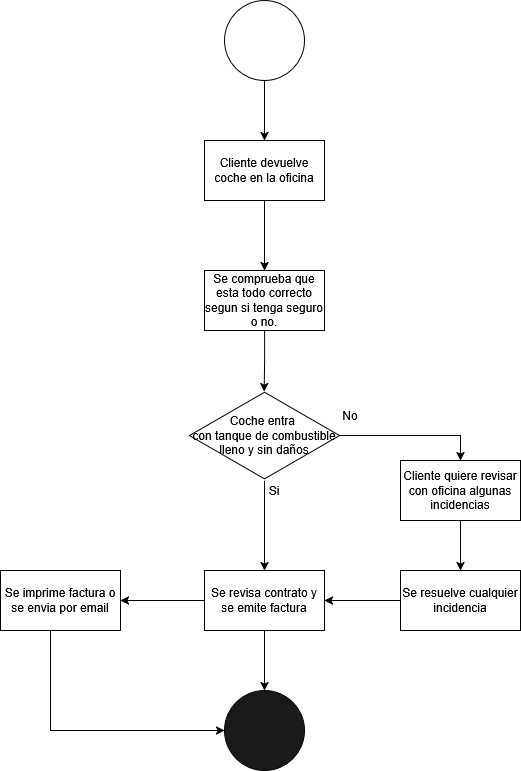

The diagram above was exported from draw.io. Its source (the exported page's mxGraphModel, read from the mxfile embedded in the PNG):
<mxGraphModel dx="1044" dy="535" grid="1" gridSize="10" guides="1" tooltips="1" connect="1" arrows="1" fold="1" page="1" pageScale="1" pageWidth="827" pageHeight="1169" math="0" shadow="0">
  <root>
    <mxCell id="0" />
    <mxCell id="1" parent="0" />
    <mxCell id="tS764vQzGn-JK4g3BwLK-13" style="edgeStyle=orthogonalEdgeStyle;rounded=0;orthogonalLoop=1;jettySize=auto;html=1;entryX=0.5;entryY=0;entryDx=0;entryDy=0;" edge="1" parent="1" source="tS764vQzGn-JK4g3BwLK-1" target="tS764vQzGn-JK4g3BwLK-3">
      <mxGeometry relative="1" as="geometry" />
    </mxCell>
    <mxCell id="tS764vQzGn-JK4g3BwLK-1" value="" style="ellipse;whiteSpace=wrap;html=1;aspect=fixed;" vertex="1" parent="1">
      <mxGeometry x="414" y="20" width="80" height="80" as="geometry" />
    </mxCell>
    <mxCell id="tS764vQzGn-JK4g3BwLK-27" style="edgeStyle=orthogonalEdgeStyle;rounded=0;orthogonalLoop=1;jettySize=auto;html=1;entryX=0.5;entryY=0;entryDx=0;entryDy=0;" edge="1" parent="1" source="tS764vQzGn-JK4g3BwLK-3" target="tS764vQzGn-JK4g3BwLK-26">
      <mxGeometry relative="1" as="geometry" />
    </mxCell>
    <mxCell id="tS764vQzGn-JK4g3BwLK-3" value="Cliente devuelve coche en la oficina" style="rounded=0;whiteSpace=wrap;html=1;" vertex="1" parent="1">
      <mxGeometry x="394" y="160" width="120" height="60" as="geometry" />
    </mxCell>
    <mxCell id="tS764vQzGn-JK4g3BwLK-30" style="edgeStyle=orthogonalEdgeStyle;rounded=0;orthogonalLoop=1;jettySize=auto;html=1;entryX=0.5;entryY=0;entryDx=0;entryDy=0;" edge="1" parent="1" source="tS764vQzGn-JK4g3BwLK-8" target="tS764vQzGn-JK4g3BwLK-28">
      <mxGeometry relative="1" as="geometry" />
    </mxCell>
    <mxCell id="tS764vQzGn-JK4g3BwLK-55" style="edgeStyle=orthogonalEdgeStyle;rounded=0;orthogonalLoop=1;jettySize=auto;html=1;entryX=0.5;entryY=0;entryDx=0;entryDy=0;" edge="1" parent="1" source="tS764vQzGn-JK4g3BwLK-8" target="tS764vQzGn-JK4g3BwLK-54">
      <mxGeometry relative="1" as="geometry" />
    </mxCell>
    <mxCell id="tS764vQzGn-JK4g3BwLK-8" value="&lt;div&gt;Coche entra&amp;nbsp;&lt;/div&gt;&lt;div&gt;con tanque de combustible lleno y sin daños&lt;/div&gt;" style="html=1;whiteSpace=wrap;aspect=fixed;shape=isoRectangle;" vertex="1" parent="1">
      <mxGeometry x="379" y="410" width="150" height="90" as="geometry" />
    </mxCell>
    <mxCell id="tS764vQzGn-JK4g3BwLK-10" value="" style="ellipse;whiteSpace=wrap;html=1;aspect=fixed;fillColor=#1A1A1A;" vertex="1" parent="1">
      <mxGeometry x="414" y="710" width="80" height="80" as="geometry" />
    </mxCell>
    <mxCell id="tS764vQzGn-JK4g3BwLK-21" value="Si" style="text;html=1;align=center;verticalAlign=middle;whiteSpace=wrap;rounded=0;" vertex="1" parent="1">
      <mxGeometry x="434" y="495" width="60" height="30" as="geometry" />
    </mxCell>
    <mxCell id="tS764vQzGn-JK4g3BwLK-22" value="No" style="text;html=1;align=center;verticalAlign=middle;whiteSpace=wrap;rounded=0;" vertex="1" parent="1">
      <mxGeometry x="510" y="420" width="60" height="30" as="geometry" />
    </mxCell>
    <mxCell id="tS764vQzGn-JK4g3BwLK-26" value="Se comprueba que esta todo correcto segun si tenga seguro o no." style="rounded=0;whiteSpace=wrap;html=1;" vertex="1" parent="1">
      <mxGeometry x="394" y="290" width="120" height="60" as="geometry" />
    </mxCell>
    <mxCell id="tS764vQzGn-JK4g3BwLK-59" style="edgeStyle=orthogonalEdgeStyle;rounded=0;orthogonalLoop=1;jettySize=auto;html=1;entryX=0.5;entryY=0;entryDx=0;entryDy=0;" edge="1" parent="1" source="tS764vQzGn-JK4g3BwLK-28" target="tS764vQzGn-JK4g3BwLK-10">
      <mxGeometry relative="1" as="geometry" />
    </mxCell>
    <mxCell id="tS764vQzGn-JK4g3BwLK-60" style="edgeStyle=orthogonalEdgeStyle;rounded=0;orthogonalLoop=1;jettySize=auto;html=1;entryX=1;entryY=0.5;entryDx=0;entryDy=0;" edge="1" parent="1" source="tS764vQzGn-JK4g3BwLK-28" target="tS764vQzGn-JK4g3BwLK-50">
      <mxGeometry relative="1" as="geometry" />
    </mxCell>
    <mxCell id="tS764vQzGn-JK4g3BwLK-28" value="Se revisa contrato y se emite factura" style="rounded=0;whiteSpace=wrap;html=1;" vertex="1" parent="1">
      <mxGeometry x="394" y="590" width="120" height="60" as="geometry" />
    </mxCell>
    <mxCell id="tS764vQzGn-JK4g3BwLK-29" style="edgeStyle=orthogonalEdgeStyle;rounded=0;orthogonalLoop=1;jettySize=auto;html=1;entryX=0.497;entryY=0.013;entryDx=0;entryDy=0;entryPerimeter=0;" edge="1" parent="1" source="tS764vQzGn-JK4g3BwLK-26" target="tS764vQzGn-JK4g3BwLK-8">
      <mxGeometry relative="1" as="geometry" />
    </mxCell>
    <mxCell id="tS764vQzGn-JK4g3BwLK-62" style="edgeStyle=orthogonalEdgeStyle;rounded=0;orthogonalLoop=1;jettySize=auto;html=1;entryX=0;entryY=0.5;entryDx=0;entryDy=0;" edge="1" parent="1" source="tS764vQzGn-JK4g3BwLK-50" target="tS764vQzGn-JK4g3BwLK-10">
      <mxGeometry relative="1" as="geometry">
        <Array as="points">
          <mxPoint x="240" y="750" />
        </Array>
      </mxGeometry>
    </mxCell>
    <mxCell id="tS764vQzGn-JK4g3BwLK-50" value="Se imprime factura o se envia por email" style="rounded=0;whiteSpace=wrap;html=1;" vertex="1" parent="1">
      <mxGeometry x="190" y="590" width="120" height="60" as="geometry" />
    </mxCell>
    <mxCell id="tS764vQzGn-JK4g3BwLK-57" style="edgeStyle=orthogonalEdgeStyle;rounded=0;orthogonalLoop=1;jettySize=auto;html=1;entryX=0.5;entryY=0;entryDx=0;entryDy=0;" edge="1" parent="1" source="tS764vQzGn-JK4g3BwLK-54" target="tS764vQzGn-JK4g3BwLK-56">
      <mxGeometry relative="1" as="geometry" />
    </mxCell>
    <mxCell id="tS764vQzGn-JK4g3BwLK-54" value="Cliente quiere revisar con oficina algunas incidencias" style="rounded=0;whiteSpace=wrap;html=1;" vertex="1" parent="1">
      <mxGeometry x="590" y="480" width="120" height="60" as="geometry" />
    </mxCell>
    <mxCell id="tS764vQzGn-JK4g3BwLK-58" style="edgeStyle=orthogonalEdgeStyle;rounded=0;orthogonalLoop=1;jettySize=auto;html=1;entryX=1;entryY=0.5;entryDx=0;entryDy=0;" edge="1" parent="1" source="tS764vQzGn-JK4g3BwLK-56" target="tS764vQzGn-JK4g3BwLK-28">
      <mxGeometry relative="1" as="geometry" />
    </mxCell>
    <mxCell id="tS764vQzGn-JK4g3BwLK-56" value="Se resuelve cualquier incidencia " style="rounded=0;whiteSpace=wrap;html=1;" vertex="1" parent="1">
      <mxGeometry x="590" y="590" width="120" height="60" as="geometry" />
    </mxCell>
  </root>
</mxGraphModel>